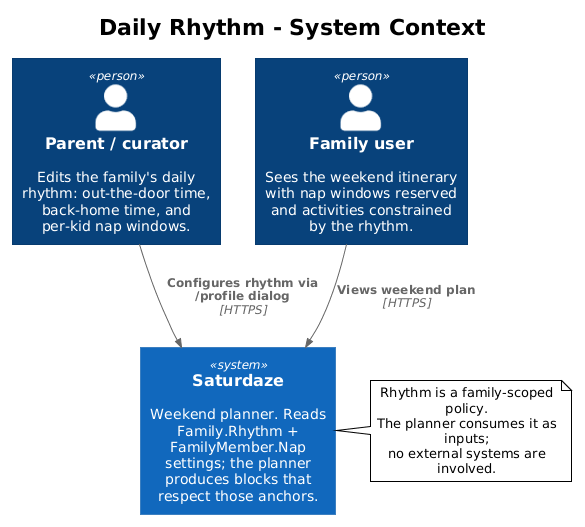

The diagram above was rendered by PlantUML. Its source (embedded in the PNG):
@startuml
!theme plain
!include <C4/C4_Context>

title Daily Rhythm - System Context

Person(parent, "Parent / curator", "Edits the family's daily rhythm: out-the-door time, back-home time, and per-kid nap windows.")
Person(family, "Family user", "Sees the weekend itinerary with nap windows reserved and activities constrained by the rhythm.")

System(saturdaze, "Saturdaze", "Weekend planner. Reads Family.Rhythm + FamilyMember.Nap settings; the planner produces blocks that respect those anchors.")

Rel(parent, saturdaze, "Configures rhythm via /profile dialog", "HTTPS")
Rel(family, saturdaze, "Views weekend plan", "HTTPS")

note right of saturdaze
  Rhythm is a family-scoped policy.
  The planner consumes it as inputs;
  no external systems are involved.
end note
@enduml